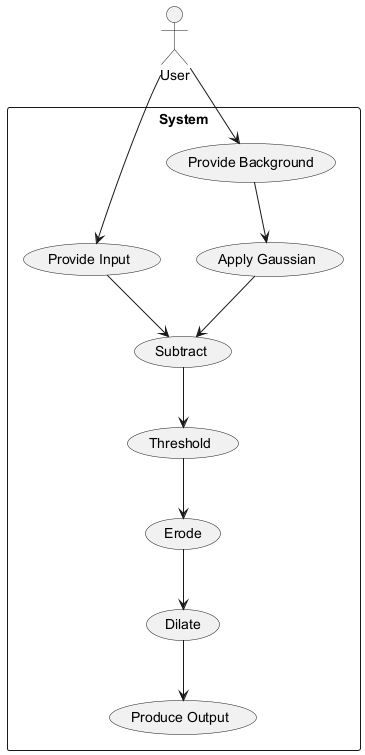

The diagram above was rendered by PlantUML. Its source (embedded in the PNG):
@startuml
actor User

rectangle System {
  usecase "Provide Input"
  usecase "Provide Background"
  usecase "Apply Gaussian"
  usecase "Subtract"
  usecase "Threshold"
  usecase "Erode"
  usecase "Dilate"
  usecase "Produce Output"
}

User --> "Provide Input"
User --> "Provide Background"
"Provide Background" --> "Apply Gaussian"
"Apply Gaussian" --> "Subtract"
"Provide Input" --> "Subtract"
"Subtract" --> "Threshold"
"Threshold" --> "Erode"
"Erode" --> "Dilate"
"Dilate" --> "Produce Output"
@enduml